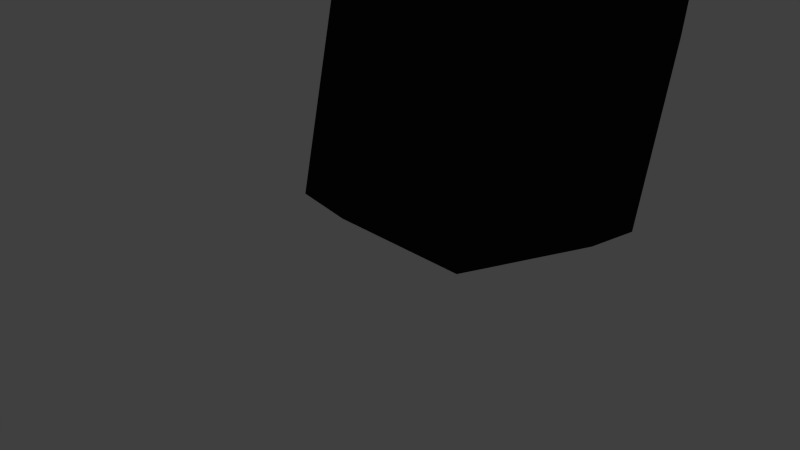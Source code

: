 # Source: Gun.blend  (saved by Blender 2.71.0; exported with 4.5.12 LTS)
import bpy
from mathutils import Matrix  # noqa: F401  (used for matrix-valued properties, if any)

bpy.ops.wm.read_factory_settings(use_empty=True)
scene = bpy.context.scene
scene.name = 'Scene'

# ---- collections
col_collection_1 = bpy.data.collections.new('Collection 1'); scene.collection.children.link(col_collection_1)

# ---- materials (node trees are filled in below, after node groups)
mat_gunmaterial1 = bpy.data.materials.new('GunMaterial1')
mat_gunmaterial1.alpha_threshold = 0.0
mat_gunmaterial1.use_transparent_shadow = False
mat_gunmaterial1.diffuse_color = (0.158, 0.171, 0.214, 1.0)
mat_gunmaterial1.specular_color = (0.2163, 0.2407, 0.3506)
mat_gunmaterial1.roughness = 0.5
mat_gunmaterial1.line_color = (0.0, 0.0, 0.0, 1.0)
mat_gunmaterial2 = bpy.data.materials.new('GunMaterial2')
mat_gunmaterial2.alpha_threshold = 0.0
mat_gunmaterial2.use_transparent_shadow = False
mat_gunmaterial2.diffuse_color = (0.01332, 0.01334, 0.01885, 1.0)
mat_gunmaterial2.specular_color = (0.08001, 0.08001, 0.08001)
mat_gunmaterial2.roughness = 0.5
mat_gunmaterial2.line_color = (0.0, 0.0, 0.0, 1.0)
mat_coppergunmaterial = bpy.data.materials.new('CopperGunMAterial')
mat_coppergunmaterial.alpha_threshold = 0.0
mat_coppergunmaterial.use_transparent_shadow = False
mat_coppergunmaterial.diffuse_color = (0.1237, 0.08464, 0.05287, 1.0)
mat_coppergunmaterial.specular_color = (0.6982, 0.3931, 0.07096)
mat_coppergunmaterial.roughness = 0.5
mat_coppergunmaterial.line_color = (0.0, 0.0, 0.0, 1.0)
mat_gunloopmaterial = bpy.data.materials.new('GunLoopmaterial')
mat_gunloopmaterial.alpha_threshold = 0.0
mat_gunloopmaterial.use_transparent_shadow = False
mat_gunloopmaterial.diffuse_color = (0.03985, 0.03795, 0.05497, 1.0)
mat_gunloopmaterial.specular_color = (0.1329, 0.1329, 0.1329)
mat_gunloopmaterial.roughness = 0.5
mat_gunloopmaterial.line_color = (0.0, 0.0, 0.0, 1.0)

# ---- material node trees

# ---- world
world_world = bpy.data.worlds.new('World'); scene.world = world_world
world_world.color = (0.05088, 0.05088, 0.05088)
world_world.use_sun_shadow = False
world_world.sun_shadow_jitter_overblur = 0.0
world_world.cycles.sampling_method = 'MANUAL'
world_world.cycles.sample_map_resolution = 256

# ---- cameras
cam_camera = bpy.data.cameras.new('Camera')
cam_camera.clip_end = 100.0
cam_camera.lens = 35.0
cam_camera.sensor_width = 32.0
cam_camera.sensor_height = 18.0
cam_camera.ortho_scale = 7.314
cam_camera.dof.focus_distance = 0.0
cam_camera.dof.aperture_fstop = 128.0

# ---- lights
light_lamp = bpy.data.lights.new('Lamp', 'POINT')
light_lamp.transmission_factor = 0.0
light_lamp.cutoff_distance = 30.0
light_lamp.energy = 100.0
light_lamp.shadow_buffer_clip_start = 1.001
light_lamp.shadow_soft_size = 0.1
light_lamp.shadow_maximum_resolution = 0.006
light_lamp.use_absolute_resolution = True
light_lamp.cycles.use_multiple_importance_sampling = False

# ---- meshes
me_cube = bpy.data.meshes.new('Cube')
me_cube.from_pydata([(1.0, 1.717, -1.0), (0.7216, -1.717, -1.0), (-0.7216, -1.717, -1.0), (-1.0, 1.717, -1.0), (1.0, 1.717, 1.0), (1.0, -1.717, 0.6279), (-1.0, -1.717, 0.6279), (-1.0, 1.717, 1.0), (1.0, 0.5723, -1.0), (1.0, -0.5723, -1.0), (0.3333, 1.717, -1.0), (-0.3333, 1.717, -1.0), (1.0, 1.717, -0.3333), (1.0, 1.717, 0.3333), (0.3333, -1.717, -1.0), (-0.3333, -1.717, -1.0), (1.0, -1.717, -0.3333), (1.0, -1.717, 0.3333), (-1.0, -0.5723, -1.0), (-1.0, 0.5723, -1.0), (-1.0, -1.717, -0.3333), (-1.0, -1.717, 0.3333), (-1.0, 1.717, -0.3333), (-1.0, 1.717, 0.3333), (1.0, 0.5723, 1.0), (1.0, -0.5723, 1.0), (0.6352, 1.717, 1.165), (-0.6352, 1.717, 1.165), (0.3333, -1.717, 0.6279), (-0.3333, -1.717, 0.6279), (-1.0, -0.5723, 1.0), (-1.0, 0.5723, 1.0), (0.3333, 0.5723, -1.0), (-0.3333, 0.5723, -1.0), (0.3333, -0.5723, -1.0), (-0.3333, -0.5723, -1.0), (0.3333, 0.5723, 1.0), (0.3333, -0.5723, 1.0), (-0.3333, 0.5723, 1.0), (-0.3333, -0.5723, 1.0), (1.0, 0.5723, -0.3333), (1.0, -0.5723, -0.3333), (1.0, 0.5723, 0.3333), (1.0, -0.5723, 0.3333), (-0.3333, -1.734, -2.228), (0.3333, -1.734, -2.228), (-0.7216, -1.734, -2.228), (0.7216, -1.734, -2.228), (-1.0, -0.5723, -0.3333), (-1.0, 0.5723, -0.3333), (-1.0, -0.5723, 0.3333), (-1.0, 0.5723, 0.3333), (0.6352, 1.717, 0.3333), (-0.6352, 1.717, 0.3333), (0.7216, -3.712, -1.0), (-0.7216, -3.712, -1.0), (1.0, -3.712, 0.6279), (-1.0, -3.712, 0.6279), (0.3333, -3.712, -1.0), (-0.3333, -3.712, -1.0), (1.0, -3.712, -0.3333), (1.0, -3.712, 0.3333), (-1.0, -3.712, -0.3333), (-1.0, -3.712, 0.3333), (0.3333, -3.712, 0.6279), (-0.3333, -3.712, 0.6279), (0.7216, -3.695, -1.858), (-0.7216, -3.695, -1.858), (0.3333, -3.695, -1.858), (-0.3333, -3.695, -1.858), (-0.3333, -1.881, -3.106), (0.3333, -1.881, -3.106), (-0.7216, -1.881, -3.106), (0.7216, -1.881, -3.106), (0.7216, -3.799, -2.647), (-0.7216, -3.799, -2.647), (0.3333, -3.799, -2.647), (-0.3333, -3.799, -2.647), (-0.3333, -2.218, -4.516), (0.3333, -2.218, -4.516), (-0.7216, -2.218, -4.516), (0.7216, -2.218, -4.516), (0.7216, -4.136, -4.057), (-0.7216, -4.136, -4.057), (0.3333, -4.136, -4.057), (-0.3333, -4.136, -4.057), (-0.256, -2.475, -4.609), (0.256, -2.475, -4.609), (-0.5542, -2.475, -4.609), (0.5542, -2.475, -4.609), (0.5542, -3.949, -4.257), (-0.5542, -3.949, -4.257), (0.256, -3.949, -4.257), (-0.256, -3.949, -4.257), (1.0, -0.3178, -1.0), (-1.0, -0.3178, -1.0), (1.0, -0.3178, 1.0), (-1.0, -0.3178, 1.0), (0.3333, -0.3178, -1.0), (-0.3333, -0.3178, -1.0), (0.3333, -0.3178, 1.0), (-0.3333, -0.3178, 1.0), (1.0, -0.3178, -0.3333), (1.0, -0.3178, 0.3333), (-1.0, -0.3178, -0.3333), (-1.0, -0.3178, 0.3333), (1.0, -0.1199, -1.0), (1.0, -0.1199, 1.0), (0.3333, -0.1199, -1.0), (-0.3333, -0.1199, -1.0), (0.3333, -0.1199, 1.0), (-0.3333, -0.1199, 1.0), (1.0, -0.1199, -0.3333), (1.0, -0.1199, 0.3333), (-1.0, -0.1199, -1.0), (-1.0, -0.1199, 1.0), (-1.0, -0.1199, -0.3333), (-1.0, -0.1199, 0.3333), (-0.3333, -3.697, -1.737), (0.3333, -3.697, -1.737), (0.7216, -3.697, -1.737), (-0.7216, -3.697, -1.737), (-0.7216, -1.732, -2.056), (0.7216, -1.732, -2.056), (-0.3333, -1.732, -2.056), (0.3333, -1.732, -2.056), (-0.3333, -0.6976, -2.241), (0.3333, -0.6976, -2.241), (-0.3333, -0.7339, -2.072), (0.3333, -0.7339, -2.072), (0.3333, -0.5723, -1.82), (-0.3333, -0.5723, -1.82), (0.3333, -0.3178, -1.82), (-0.3333, -0.3178, -1.82), (0.3333, -0.6188, -1.97), (-0.3333, -0.6188, -1.97), (0.3333, -0.3778, -2.052), (-0.3333, -0.3778, -2.052), (0.6352, 1.89, 1.165), (-0.6352, 1.89, 1.165), (0.6352, 1.89, 0.3333), (-0.6352, 1.89, 0.3333), (0.4837, 1.928, 1.066), (-0.4837, 1.928, 1.066), (0.4837, 1.928, 0.2165), (-0.4837, 1.928, 0.2165), (0.4837, 11.1, 1.066), (-0.4837, 11.1, 1.066), (0.4837, 11.1, 0.2165), (-0.4837, 11.1, 0.2165), (0.3333, -1.727, 0.7862), (-0.3333, -1.727, 0.7862), (0.3333, 0.5625, 1.158), (0.3333, -0.5822, 1.158), (-0.3333, 0.5625, 1.158), (-0.3333, -0.5822, 1.158), (0.3333, -3.722, 0.7862), (-0.3333, -3.722, 0.7862), (0.3333, -0.3277, 1.158), (-0.3333, -0.3277, 1.158), (0.3333, -0.1298, 1.158), (-0.3333, -0.1298, 1.158), (-1.0, -2.116, 0.6279), (-1.0, -2.515, 0.6279), (-1.0, -2.914, 0.6279), (-1.0, -3.313, 0.6279), (0.7216, -3.313, -1.0), (0.7216, -2.914, -1.0), (0.7216, -2.515, -1.0), (0.7216, -2.116, -1.0), (1.0, -2.116, 0.3333), (1.0, -2.515, 0.3333), (1.0, -2.914, 0.3333), (1.0, -3.313, 0.3333), (1.0, -3.313, -0.3333), (1.0, -2.914, -0.3333), (1.0, -2.515, -0.3333), (1.0, -2.116, -0.3333), (-0.7216, -2.116, -1.0), (-0.7216, -2.515, -1.0), (-0.7216, -2.914, -1.0), (-0.7216, -3.313, -1.0), (-1.0, -2.116, -0.3333), (-1.0, -2.515, -0.3333), (-1.0, -2.914, -0.3333), (-1.0, -3.313, -0.3333), (-1.0, -3.313, 0.3333), (-1.0, -2.914, 0.3333), (-1.0, -2.515, 0.3333), (-1.0, -2.116, 0.3333), (1.0, -3.313, 0.6279), (1.0, -2.914, 0.6279), (1.0, -2.515, 0.6279), (1.0, -2.116, 0.6279), (-0.3333, -2.116, 0.6279), (-0.3333, -2.515, 0.6279), (-0.3333, -2.914, 0.6279), (-0.3333, -3.313, 0.6279), (0.3333, -3.313, 0.6279), (0.3333, -2.914, 0.6279), (0.3333, -2.515, 0.6279), (0.3333, -2.116, 0.6279), (0.7216, -3.303, -1.932), (0.7216, -2.911, -2.006), (0.7216, -2.518, -2.08), (0.7216, -2.126, -2.154), (-0.7216, -2.126, -2.154), (-0.7216, -2.518, -2.08), (-0.7216, -2.911, -2.006), (-0.7216, -3.303, -1.932), (0.7216, -3.416, -2.739), (0.7216, -3.032, -2.831), (0.7216, -2.648, -2.922), (0.7216, -2.265, -3.014), (-0.7216, -2.265, -3.014), (-0.7216, -2.648, -2.922), (-0.7216, -3.032, -2.831), (-0.7216, -3.416, -2.739), (0.7216, -3.752, -4.149), (0.7216, -3.369, -4.241), (0.7216, -2.985, -4.332), (0.7216, -2.601, -4.424), (-0.7216, -2.601, -4.424), (-0.7216, -2.985, -4.332), (-0.7216, -3.369, -4.241), (-0.7216, -3.752, -4.149), (0.256, -2.77, -4.539), (0.256, -3.065, -4.468), (0.256, -3.359, -4.398), (0.256, -3.654, -4.328), (-0.256, -3.654, -4.328), (-0.256, -3.359, -4.398), (-0.256, -3.065, -4.468), (-0.256, -2.77, -4.539), (0.5542, -3.654, -4.328), (0.5542, -3.359, -4.398), (0.5542, -3.065, -4.468), (0.5542, -2.77, -4.539), (-0.5542, -2.77, -4.539), (-0.5542, -3.065, -4.468), (-0.5542, -3.359, -4.398), (-0.5542, -3.654, -4.328), (-0.7216, -2.125, -1.992), (-0.7216, -2.518, -1.928), (-0.7216, -2.911, -1.865), (-0.7216, -3.304, -1.801), (0.7216, -3.304, -1.801), (0.7216, -2.911, -1.865), (0.7216, -2.518, -1.928), (0.7216, -2.125, -1.992), (-0.3333, -2.126, 0.7862), (-0.3333, -2.525, 0.7862), (-0.3333, -2.924, 0.7862), (-0.3333, -3.323, 0.7862), (0.3333, -3.323, 0.7862), (0.3333, -2.924, 0.7862), (0.3333, -2.525, 0.7862), (0.3333, -2.126, 0.7862), (0.3333, -1.727, 0.9045), (-0.3333, -1.727, 0.9045), (0.3333, -3.722, 0.9045), (-0.3333, -3.722, 0.9045), (-0.3333, -2.126, 0.9045), (-0.3333, -2.525, 0.9045), (-0.3333, -2.924, 0.9045), (-0.3333, -3.323, 0.9045), (0.3333, -3.323, 0.9045), (0.3333, -2.924, 0.9045), (0.3333, -2.525, 0.9045), (0.3333, -2.126, 0.9045), (0.6311, -3.801, -0.8862), (-0.6311, -3.801, -0.8862), (0.8745, -3.801, 0.5375), (-0.8745, -3.801, 0.5375), (0.2915, -3.801, -0.8862), (-0.2915, -3.801, -0.8862), (0.8745, -3.801, -0.3032), (0.8745, -3.801, 0.2798), (-0.8745, -3.801, -0.3032), (-0.8745, -3.801, 0.2798), (0.2915, -3.801, 0.5375), (-0.2915, -3.801, 0.5375), (0.2915, -3.801, -0.3032), (-0.2915, -3.801, -0.3032), (0.2915, -3.801, 0.2798), (-0.2915, -3.801, 0.2798), (0.7143, 1.717, 0.3333), (-0.6969, 1.717, 0.3333), (0.7759, 1.717, -0.6648), (0.7041, 1.717, -0.8085), (-0.7328, 1.717, -0.8034), (-0.7892, 1.717, -0.6751), (0.6352, 11.15, 0.3333), (-0.6352, 11.15, 0.3333), (0.7143, 11.15, 0.3333), (-0.6969, 11.15, 0.3333), (0.7759, 11.15, -0.6648), (0.7041, 11.15, -0.8085), (-0.7328, 11.15, -0.8034), (-0.7892, 11.15, -0.6751), (-0.7892, 9.622, -0.6751), (-0.6969, 9.622, 0.3333), (-0.7328, 9.622, -0.8034), (0.7041, 9.622, -0.8085), (0.7759, 9.622, -0.6648), (0.7143, 9.622, 0.3333), (-0.6352, 9.622, 0.3333), (0.6352, 9.622, 0.3333), (-0.7892, 5.902, -0.6751), (-0.7328, 5.902, -0.8034), (0.7041, 5.902, -0.8085), (0.7759, 5.902, -0.6648), (0.7143, 5.902, 0.3333), (0.6352, 5.902, 0.3333), (-0.6969, 5.902, 0.3333), (-0.6352, 5.902, 0.3333), (-0.9608, 9.622, -0.8288), (-0.8483, 9.622, 0.1796), (-0.892, 9.622, -0.9571), (0.8588, 9.622, -0.9623), (0.9464, 9.622, -0.8186), (0.8713, 9.622, 0.1796), (-0.9608, 5.902, -0.8288), (-0.892, 5.902, -0.9571), (0.8588, 5.902, -0.9623), (0.9464, 5.902, -0.8186), (0.8713, 5.902, 0.1796), (-0.8483, 5.902, 0.1796), (-1.028, 9.422, -0.934), (-0.9071, 9.422, -0.08393), (-0.9539, 9.422, -1.042), (0.919, 9.422, -1.046), (1.013, 9.422, -0.9254), (0.9324, 9.422, -0.08393), (-1.028, 6.103, -0.934), (-0.9539, 6.103, -1.042), (0.919, 6.103, -1.046), (1.013, 6.103, -0.9254), (0.9324, 6.103, -0.08394), (-0.9071, 6.103, -0.08394), (0.3333, -3.695, -1.858), (-0.3333, -3.695, -1.858), (-0.3333, -3.697, -1.737), (0.3333, -3.697, -1.737), (0.2395, -3.84, -1.829), (-0.2395, -3.84, -1.829), (-0.2395, -3.842, -1.773), (0.2395, -3.842, -1.773), (-1.0, -1.717, -0.05379), (-1.0, -0.5723, -0.06003), (-1.075, -1.64, -0.2998), (-1.075, -0.649, -0.2998), (-1.075, -1.64, -0.08806), (-1.075, -0.649, -0.09279)], [], [(35, 15, 2, 18), (39, 30, 6, 29), (43, 25, 5, 17), (197, 165, 57, 65), (51, 31, 7, 23), (10, 11, 3, 22, 23, 287, 291, 290, 289, 288, 286, 13, 12, 0), (11, 33, 19, 3), (99, 35, 18, 95), (0, 8, 32, 10), (10, 32, 33, 11), (94, 9, 34, 98), (99, 98, 132, 133), (9, 1, 14, 34), (34, 14, 15, 35), (25, 37, 28, 5), (65, 64, 156, 157), (4, 26, 36, 24), (96, 100, 37, 25), (26, 27, 38, 36), (29, 6, 162, 194), (27, 7, 31, 38), (101, 97, 30, 39), (9, 41, 16, 1), (41, 43, 17, 16), (0, 12, 40, 8), (94, 102, 41, 9), (12, 13, 42, 40), (102, 103, 43, 41), (13, 4, 24, 42), (103, 96, 25, 43), (118, 121, 67, 69), (120, 119, 68, 66), (166, 174, 60, 54), (174, 173, 61, 60), (185, 181, 55, 62), (186, 185, 62, 63), (190, 198, 64, 56), (100, 110, 160, 158, 153, 37), (19, 49, 22, 3), (49, 51, 23, 22), (2, 20, 48, 18), (114, 116, 49, 19), (348, 349, 353, 352), (116, 117, 51, 49), (21, 6, 30, 50), (117, 115, 31, 51), (27, 53, 287, 23, 7), (4, 13, 286, 52, 26), (53, 27, 139, 141), (65, 57, 273, 281), (58, 54, 270, 274), (59, 58, 274, 275), (54, 60, 276, 270), (60, 61, 277, 276), (62, 55, 271, 278), (63, 62, 278, 279), (56, 64, 280, 272), (64, 65, 281, 280), (165, 186, 63, 57), (173, 190, 56, 61), (119, 118, 342, 343), (69, 67, 75, 77), (66, 68, 76, 74), (68, 69, 77, 76), (242, 122, 46, 206), (246, 120, 66, 202), (124, 125, 129, 128), (125, 123, 47, 45), (122, 124, 44, 46), (77, 75, 83, 85), (74, 76, 84, 82), (76, 77, 85, 84), (206, 46, 72, 214), (202, 66, 74, 210), (44, 45, 71, 70), (45, 47, 73, 71), (46, 44, 70, 72), (85, 83, 91, 93), (82, 84, 92, 90), (84, 85, 93, 92), (214, 72, 80, 222), (210, 74, 82, 218), (70, 71, 79, 78), (71, 73, 81, 79), (72, 70, 78, 80), (229, 234, 90, 92), (230, 229, 92, 93), (241, 230, 93, 91), (222, 80, 88, 238), (218, 82, 90, 234), (78, 79, 87, 86), (79, 81, 89, 87), (80, 78, 86, 88), (109, 99, 95, 114), (106, 94, 98, 108), (108, 98, 99, 109), (107, 110, 100, 96), (194, 162, 163, 195), (111, 115, 97, 101), (106, 112, 102, 94), (112, 113, 103, 102), (113, 107, 96, 103), (18, 48, 104, 95), (48, 349, 50, 105, 104), (50, 30, 97, 105), (95, 104, 116, 114), (104, 105, 117, 116), (105, 97, 115, 117), (33, 109, 114, 19), (8, 106, 108, 32), (32, 108, 109, 33), (24, 36, 110, 107), (195, 163, 164, 196), (38, 31, 115, 111), (8, 40, 112, 106), (40, 42, 113, 112), (42, 24, 107, 113), (59, 55, 121, 118), (54, 58, 119, 120), (58, 59, 118, 119), (178, 2, 122, 242), (166, 54, 120, 246), (15, 14, 125, 124), (14, 1, 123, 125), (2, 15, 124, 122), (128, 135, 137, 126), (44, 124, 128, 126), (125, 45, 127, 129), (45, 44, 126, 127), (133, 132, 136, 137), (35, 99, 133, 131), (98, 34, 130, 132), (34, 35, 131, 130), (129, 134, 135, 128), (131, 133, 137, 135), (132, 130, 134, 136), (130, 131, 135, 134), (129, 127, 136, 134), (126, 137, 136, 127), (141, 139, 143, 145), (26, 52, 140, 138), (52, 53, 141, 140), (27, 26, 138, 139), (145, 143, 147, 149), (138, 140, 144, 142), (140, 141, 145, 144), (139, 138, 142, 143), (146, 148, 149, 147), (142, 144, 148, 146), (144, 145, 149, 148), (143, 142, 146, 147), (153, 155, 151, 150), (111, 101, 39, 155, 159, 161), (256, 251, 263, 268), (196, 164, 165, 197), (152, 154, 161, 160), (201, 28, 150, 257), (197, 65, 157, 253), (36, 38, 154, 152), (38, 111, 161, 154), (39, 29, 151, 155), (110, 36, 152, 160), (28, 37, 153, 150), (160, 161, 159, 155, 153, 158), (1, 16, 177, 169), (169, 177, 176, 168), (168, 176, 175, 167), (167, 175, 174, 166), (16, 17, 170, 177), (177, 170, 171, 176), (176, 171, 172, 175), (175, 172, 173, 174), (20, 2, 178, 182), (182, 178, 179, 183), (183, 179, 180, 184), (184, 180, 181, 185), (21, 348, 20, 182, 189), (189, 182, 183, 188), (188, 183, 184, 187), (187, 184, 185, 186), (5, 28, 201, 193), (193, 201, 200, 192), (192, 200, 199, 191), (191, 199, 198, 190), (6, 21, 189, 162), (162, 189, 188, 163), (163, 188, 187, 164), (164, 187, 186, 165), (17, 5, 193, 170), (170, 193, 192, 171), (171, 192, 191, 172), (172, 191, 190, 173), (121, 245, 209, 67), (245, 244, 208, 209), (244, 243, 207, 208), (243, 242, 206, 207), (123, 249, 205, 47), (249, 248, 204, 205), (248, 247, 203, 204), (247, 246, 202, 203), (67, 209, 217, 75), (209, 208, 216, 217), (208, 207, 215, 216), (207, 206, 214, 215), (47, 205, 213, 73), (205, 204, 212, 213), (204, 203, 211, 212), (203, 202, 210, 211), (75, 217, 225, 83), (217, 216, 224, 225), (216, 215, 223, 224), (215, 214, 222, 223), (73, 213, 221, 81), (213, 212, 220, 221), (212, 211, 219, 220), (211, 210, 218, 219), (87, 89, 237, 226), (226, 237, 236, 227), (227, 236, 235, 228), (228, 235, 234, 229), (86, 87, 226, 233), (233, 226, 227, 232), (232, 227, 228, 231), (231, 228, 229, 230), (88, 86, 233, 238), (238, 233, 232, 239), (239, 232, 231, 240), (240, 231, 230, 241), (83, 225, 241, 91), (225, 224, 240, 241), (224, 223, 239, 240), (223, 222, 238, 239), (81, 221, 237, 89), (221, 220, 236, 237), (220, 219, 235, 236), (219, 218, 234, 235), (55, 181, 245, 121), (181, 180, 244, 245), (180, 179, 243, 244), (179, 178, 242, 243), (1, 169, 249, 123), (169, 168, 248, 249), (168, 167, 247, 248), (167, 166, 246, 247), (252, 255, 267, 264), (257, 250, 251, 256), (254, 253, 265, 266), (255, 252, 253, 254), (64, 198, 254, 156), (198, 199, 255, 254), (199, 200, 256, 255), (200, 201, 257, 256), (29, 194, 250, 151), (194, 195, 251, 250), (195, 196, 252, 251), (196, 197, 253, 252), (266, 265, 261, 260), (258, 259, 262, 269), (268, 263, 264, 267), (250, 257, 269, 262), (255, 256, 268, 267), (156, 254, 266, 260), (251, 252, 264, 263), (151, 250, 262, 259), (157, 156, 260, 261), (257, 150, 258, 269), (253, 157, 261, 265), (150, 151, 259, 258), (285, 281, 273, 279), (275, 283, 278, 271), (283, 285, 279, 278), (270, 276, 282, 274), (274, 282, 283, 275), (276, 277, 284, 282), (282, 284, 285, 283), (277, 272, 280, 284), (284, 280, 281, 285), (57, 63, 279, 273), (61, 56, 272, 277), (55, 59, 275, 271), (300, 301, 295, 299), (294, 296, 297, 298, 299, 295, 293, 292), (302, 300, 299, 298), (303, 302, 298, 297), (304, 303, 297, 296), (305, 304, 296, 294), (301, 306, 293, 295), (307, 305, 294, 292), (306, 307, 292, 293), (308, 314, 327, 322), (309, 308, 322, 323), (310, 309, 323, 324), (311, 310, 324, 325), (312, 311, 325, 326), (314, 315, 306, 301), (313, 312, 305, 307), (315, 313, 307, 306), (291, 287, 314, 308), (290, 291, 308, 309), (289, 290, 309, 310), (288, 289, 310, 311), (286, 288, 311, 312), (287, 53, 315, 314), (52, 286, 312, 313), (53, 52, 313, 315), (322, 327, 339, 334), (323, 322, 334, 335), (324, 323, 335, 336), (325, 324, 336, 337), (326, 325, 337, 338), (314, 301, 317, 327), (305, 312, 326, 321), (304, 305, 321, 320), (303, 304, 320, 319), (302, 303, 319, 318), (300, 302, 318, 316), (301, 300, 316, 317), (334, 339, 329, 328), (335, 334, 328, 330), (336, 335, 330, 331), (337, 336, 331, 332), (338, 337, 332, 333), (327, 317, 329, 339), (321, 326, 338, 333), (320, 321, 333, 332), (319, 320, 332, 331), (318, 319, 331, 330), (316, 318, 330, 328), (317, 316, 328, 329), (343, 342, 346, 347), (68, 119, 343, 340), (69, 68, 340, 341), (118, 69, 341, 342), (347, 346, 345, 344), (340, 343, 347, 344), (341, 340, 344, 345), (342, 341, 345, 346), (348, 21, 50, 349), (350, 352, 353, 351), (349, 48, 351, 353), (48, 20, 350, 351), (20, 348, 352, 350)])
me_cube.polygons.foreach_set('material_index', [1, 1, 1, 1, 1, 1, 1, 1, 1, 1, 1, 0, 1, 1, 1, 2, 1, 1, 1, 1, 1, 1, 1, 1, 1, 1, 1, 1, 1, 1, 1, 1, 1, 1, 1, 1, 1, 2, 1, 1, 1, 1, 0, 1, 1, 1, 1, 1, 2, 1, 1, 1, 1, 1, 1, 1, 1, 1, 1, 1, 1, 1, 1, 1, 1, 1, 0, 1, 1, 1, 1, 1, 1, 1, 1, 1, 1, 1, 1, 1, 1, 1, 1, 1, 1, 1, 1, 1, 1, 1, 1, 1, 1, 1, 1, 1, 1, 1, 1, 1, 1, 1, 1, 1, 1, 1, 1, 1, 1, 1, 1, 1, 1, 1, 1, 1, 1, 1, 1, 1, 1, 1, 1, 1, 1, 0, 0, 0, 0, 0, 0, 0, 0, 0, 0, 0, 0, 0, 0, 2, 2, 0, 2, 2, 2, 0, 2, 2, 2, 0, 2, 2, 2, 2, 1, 2, 2, 2, 2, 2, 2, 2, 2, 2, 1, 1, 1, 1, 1, 1, 1, 1, 1, 1, 1, 1, 1, 1, 1, 1, 1, 1, 1, 1, 1, 1, 1, 1, 1, 1, 1, 1, 1, 1, 1, 1, 1, 1, 1, 1, 1, 1, 1, 1, 1, 1, 1, 1, 1, 1, 1, 1, 1, 1, 1, 1, 1, 1, 1, 1, 1, 1, 1, 1, 1, 1, 1, 1, 1, 1, 1, 1, 1, 1, 1, 1, 1, 1, 1, 1, 1, 1, 1, 1, 2, 2, 2, 2, 2, 2, 2, 2, 2, 2, 2, 2, 2, 2, 2, 2, 2, 2, 2, 2, 2, 2, 2, 2, 1, 1, 1, 1, 1, 1, 1, 1, 1, 1, 1, 1, 0, 0, 0, 0, 0, 0, 0, 0, 0, 0, 0, 1, 1, 1, 1, 1, 1, 0, 0, 0, 0, 0, 0, 0, 0, 1, 0, 1, 1, 1, 1, 1, 1, 1, 1, 1, 1, 1, 1, 1, 1, 1, 1, 1, 1, 1, 1, 1, 1, 0, 1, 1, 1, 0, 0, 0, 0, 1, 0, 0, 0, 0])
me_cube.materials.append(mat_gunmaterial1)
me_cube.materials.append(mat_gunmaterial2)
me_cube.materials.append(mat_coppergunmaterial)
me_cube.use_remesh_preserve_volume = False
me_cube.use_remesh_preserve_attributes = False
me_cube.use_mirror_vertex_groups = False
me_cube.update()
me_cylinder = bpy.data.meshes.new('Cylinder')
me_cylinder.from_pydata([(0.0, 1.0, -1.0), (0.0, 1.0, 1.0), (0.1951, 0.9808, -1.0), (0.1951, 0.9808, 1.0), (0.3827, 0.9239, -1.0), (0.3827, 0.9239, 1.0), (0.5556, 0.8315, -1.0), (0.5556, 0.8315, 1.0), (0.7071, 0.7071, -1.0), (0.7071, 0.7071, 1.0), (0.8315, 0.5556, -1.0), (0.8315, 0.5556, 1.0), (0.9239, 0.3827, -1.0), (0.9239, 0.3827, 1.0), (0.9808, 0.1951, -1.0), (0.9808, 0.1951, 1.0), (1.0, 7.55e-08, -1.0), (1.0, 7.55e-08, 1.0), (0.9808, -0.1951, -1.0), (0.9808, -0.1951, 1.0), (0.9239, -0.3827, -1.0), (0.9239, -0.3827, 1.0), (0.8315, -0.5556, -1.0), (0.8315, -0.5556, 1.0), (0.7071, -0.7071, -1.0), (0.7071, -0.7071, 1.0), (0.5556, -0.8315, -1.0), (0.5556, -0.8315, 1.0), (0.3827, -0.9239, -1.0), (0.3827, -0.9239, 1.0), (0.1951, -0.9808, -1.0), (0.1951, -0.9808, 1.0), (-3.258e-07, -1.0, -1.0), (-3.258e-07, -1.0, 1.0), (-0.1951, -0.9808, -1.0), (-0.1951, -0.9808, 1.0), (-0.3827, -0.9239, -1.0), (-0.3827, -0.9239, 1.0), (-0.5556, -0.8315, -1.0), (-0.5556, -0.8315, 1.0), (-0.7071, -0.7071, -1.0), (-0.7071, -0.7071, 1.0), (-0.8315, -0.5556, -1.0), (-0.8315, -0.5556, 1.0), (-0.9239, -0.3827, -1.0), (-0.9239, -0.3827, 1.0), (-0.9808, -0.1951, -1.0), (-0.9808, -0.1951, 1.0), (-1.0, 9.656e-07, -1.0), (-1.0, 9.656e-07, 1.0), (-0.9808, 0.1951, -1.0), (-0.9808, 0.1951, 1.0), (-0.9239, 0.3827, -1.0), (-0.9239, 0.3827, 1.0), (-0.8315, 0.5556, -1.0), (-0.8315, 0.5556, 1.0), (-0.7071, 0.7071, -1.0), (-0.7071, 0.7071, 1.0), (-0.5556, 0.8315, -1.0), (-0.5556, 0.8315, 1.0), (-0.3827, 0.9239, -1.0), (-0.3827, 0.9239, 1.0), (-0.1951, 0.9808, -1.0), (-0.1951, 0.9808, 1.0), (2.16e-08, 0.8181, 1.0), (0.1596, 0.8024, 1.0), (0.3131, 0.7558, 1.0), (0.4545, 0.6802, 1.0), (0.5785, 0.5785, 1.0), (0.6802, 0.4545, 1.0), (0.7558, 0.3131, 1.0), (0.8024, 0.1596, 1.0), (0.8181, 1.136e-07, 1.0), (0.8024, -0.1596, 1.0), (0.7558, -0.3131, 1.0), (0.6802, -0.4545, 1.0), (0.5785, -0.5785, 1.0), (0.4545, -0.6802, 1.0), (0.3131, -0.7558, 1.0), (0.1596, -0.8024, 1.0), (-2.45e-07, -0.8181, 1.0), (-0.1596, -0.8024, 1.0), (-0.3131, -0.7558, 1.0), (-0.4545, -0.6802, 1.0), (-0.5785, -0.5785, 1.0), (-0.6802, -0.4545, 1.0), (-0.7558, -0.3131, 1.0), (-0.8024, -0.1596, 1.0), (-0.8181, 8.418e-07, 1.0), (-0.8024, 0.1596, 1.0), (-0.7558, 0.3131, 1.0), (-0.6802, 0.4545, 1.0), (-0.5785, 0.5785, 1.0), (-0.4545, 0.6802, 1.0), (-0.3131, 0.7558, 1.0), (-0.1596, 0.8024, 1.0), (1.195e-07, 0.8181, -0.3721), (0.1596, 0.8024, -0.3721), (0.3131, 0.7558, -0.3721), (0.4545, 0.6802, -0.3721), (0.5785, 0.5785, -0.3721), (0.6802, 0.4545, -0.3721), (0.7558, 0.3131, -0.3721), (0.8024, 0.1596, -0.3721), (0.8181, 1.39e-07, -0.3721), (0.8024, -0.1596, -0.3721), (0.7558, -0.3131, -0.3721), (0.6802, -0.4545, -0.3721), (0.5785, -0.5785, -0.3721), (0.4545, -0.6802, -0.3721), (0.3131, -0.7558, -0.3721), (0.1596, -0.8024, -0.3721), (-1.47e-07, -0.8181, -0.3721), (-0.1596, -0.8024, -0.3721), (-0.3131, -0.7558, -0.3721), (-0.4545, -0.6802, -0.3721), (-0.5785, -0.5785, -0.3721), (-0.6802, -0.4545, -0.3721), (-0.7558, -0.3131, -0.3721), (-0.8024, -0.1596, -0.3721), (-0.8181, 8.672e-07, -0.3721), (-0.8024, 0.1596, -0.3721), (-0.7558, 0.3131, -0.3721), (-0.6802, 0.4545, -0.3721), (-0.5785, 0.5785, -0.3721), (-0.4545, 0.6802, -0.3721), (-0.3131, 0.7558, -0.3721), (-0.1596, 0.8024, -0.3721)], [], [(0, 1, 3, 2), (2, 3, 5, 4), (4, 5, 7, 6), (6, 7, 9, 8), (8, 9, 11, 10), (10, 11, 13, 12), (12, 13, 15, 14), (14, 15, 17, 16), (16, 17, 19, 18), (18, 19, 21, 20), (20, 21, 23, 22), (22, 23, 25, 24), (24, 25, 27, 26), (26, 27, 29, 28), (28, 29, 31, 30), (30, 31, 33, 32), (32, 33, 35, 34), (34, 35, 37, 36), (36, 37, 39, 38), (38, 39, 41, 40), (40, 41, 43, 42), (42, 43, 45, 44), (44, 45, 47, 46), (46, 47, 49, 48), (48, 49, 51, 50), (50, 51, 53, 52), (52, 53, 55, 54), (54, 55, 57, 56), (56, 57, 59, 58), (58, 59, 61, 60), (51, 49, 88, 89), (62, 63, 1, 0), (60, 61, 63, 62), (0, 2, 4, 6, 8, 10, 12, 14, 16, 18, 20, 22, 24, 26, 28, 30, 32, 34, 36, 38, 40, 42, 44, 46, 48, 50, 52, 54, 56, 58, 60, 62), (87, 86, 118, 119), (7, 5, 66, 67), (29, 27, 77, 78), (57, 55, 91, 92), (35, 33, 80, 81), (13, 11, 69, 70), (63, 61, 94, 95), (41, 39, 83, 84), (19, 17, 72, 73), (47, 45, 86, 87), (25, 23, 75, 76), (53, 51, 89, 90), (9, 7, 67, 68), (31, 29, 78, 79), (59, 57, 92, 93), (37, 35, 81, 82), (15, 13, 70, 71), (1, 63, 95, 64), (43, 41, 84, 85), (21, 19, 73, 74), (49, 47, 87, 88), (5, 3, 65, 66), (27, 25, 76, 77), (55, 53, 90, 91), (11, 9, 68, 69), (33, 31, 79, 80), (61, 59, 93, 94), (39, 37, 82, 83), (3, 1, 64, 65), (17, 15, 71, 72), (45, 43, 85, 86), (23, 21, 74, 75), (97, 96, 127, 126, 125, 124, 123, 122, 121, 120, 119, 118, 117, 116, 115, 114, 113, 112, 111, 110, 109, 108, 107, 106, 105, 104, 103, 102, 101, 100, 99, 98), (65, 64, 96, 97), (76, 75, 107, 108), (64, 95, 127, 96), (85, 84, 116, 117), (74, 73, 105, 106), (94, 93, 125, 126), (83, 82, 114, 115), (72, 71, 103, 104), (92, 91, 123, 124), (81, 80, 112, 113), (70, 69, 101, 102), (90, 89, 121, 122), (68, 67, 99, 100), (79, 78, 110, 111), (88, 87, 119, 120), (66, 65, 97, 98), (77, 76, 108, 109), (86, 85, 117, 118), (75, 74, 106, 107), (95, 94, 126, 127), (84, 83, 115, 116), (73, 72, 104, 105), (93, 92, 124, 125), (82, 81, 113, 114), (71, 70, 102, 103), (91, 90, 122, 123), (69, 68, 100, 101), (80, 79, 111, 112), (89, 88, 120, 121), (67, 66, 98, 99), (78, 77, 109, 110)])
me_cylinder.materials.append(mat_gunloopmaterial)
me_cylinder.use_remesh_preserve_volume = False
me_cylinder.use_remesh_preserve_attributes = False
me_cylinder.use_mirror_vertex_groups = False
me_cylinder.update()

# ---- objects
ob_pistol = bpy.data.objects.new('pistol', me_cube)
ob_cylinder = bpy.data.objects.new('Cylinder', me_cylinder)
ob_lamp = bpy.data.objects.new('Lamp', light_lamp)
ob_camera = bpy.data.objects.new('Camera', cam_camera)

# ---- transforms, parenting, visibility, modifiers, constraints
ob_pistol.location = (3.691, 0.937, 6.889)
ob_pistol.rotation_euler = (-1.281e-08, -4.634e-08, 1.838e-07)
ob_pistol.lock_rotations_4d = False
ob_pistol.empty_display_type = 'ARROWS'
ob_pistol.lineart.crease_threshold = 0.0
ob_cylinder.parent = ob_pistol
ob_cylinder.matrix_parent_inverse = Matrix(((1.0, 1.838e-07, 5.96e-08, -3.691), (-1.788e-07, 1.0, -1.49e-08, -0.937), (0.0, 1.281e-08, 1.0, -6.741), (0.0, 0.0, 0.0, 1.0)))
ob_cylinder.location = (3.675, 12.33, 7.154)
ob_cylinder.rotation_euler = (-1.568, -2.22e-16, 2.215e-16)
ob_cylinder.scale = (0.4072, 0.4072, 0.4072)
ob_cylinder.lineart.crease_threshold = 0.0
ob_lamp.location = (4.076, 1.005, 5.904)
ob_lamp.rotation_euler = (0.6503, 0.05522, 1.866)
ob_lamp.lock_rotations_4d = False
ob_lamp.empty_display_type = 'ARROWS'
ob_lamp.color = (0.0, 0.0, 0.0, 0.0)
ob_lamp.lineart.crease_threshold = 0.0
ob_camera.location = (7.481, -6.508, 5.344)
ob_camera.rotation_euler = (1.109, 0.01082, 0.8149)
ob_camera.lock_rotations_4d = False
ob_camera.empty_display_type = 'ARROWS'
ob_camera.color = (0.0, 0.0, 0.0, 0.0)
ob_camera.display_type = 'WIRE'
ob_camera.lineart.crease_threshold = 0.0

# ---- collection membership
col_collection_1.objects.link(ob_pistol)
col_collection_1.objects.link(ob_cylinder)
col_collection_1.objects.link(ob_lamp)
col_collection_1.objects.link(ob_camera)

# ---- scene / render settings (as saved in the file)
scene.camera = ob_camera
scene.frame_start = 1; scene.frame_end = 59; scene.frame_set(52)
scene.render.engine = 'BLENDER_EEVEE_NEXT'
scene.render.resolution_percentage = 50
scene.render.dither_intensity = 0.0
scene.cycles.use_denoising = False
scene.cycles.samples = 10
scene.cycles.sampling_pattern = 'TABULATED_SOBOL'
scene.cycles.light_sampling_threshold = 0.0
scene.cycles.use_adaptive_sampling = False
scene.cycles.use_light_tree = False
scene.cycles.blur_glossy = 0.0
scene.cycles.volume_bounces = 1
scene.cycles.pixel_filter_type = 'GAUSSIAN'
scene.cycles.sample_clamp_indirect = 0.0
scene.view_settings.view_transform = 'Standard'
bpy.context.view_layer.update()
